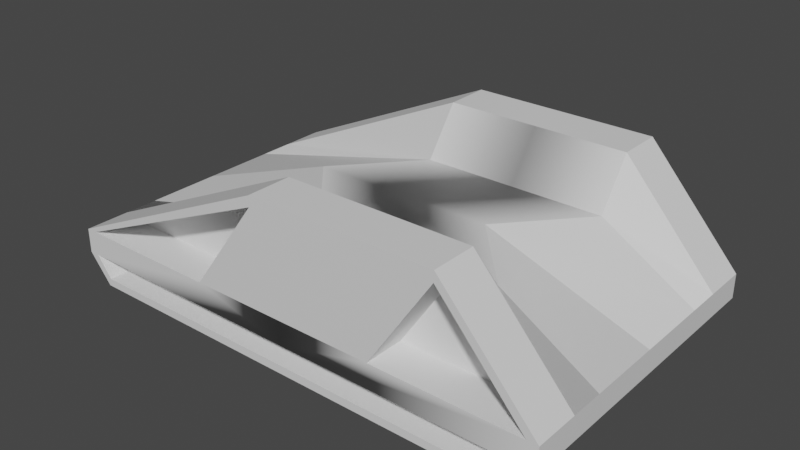 # Source: rat_recovered.blend  (saved by Blender 2.80.75; exported with 4.5.12 LTS)
import bpy
from mathutils import Matrix  # noqa: F401  (used for matrix-valued properties, if any)

bpy.ops.wm.read_factory_settings(use_empty=True)
scene = bpy.context.scene
scene.name = 'Scene'

# ---- collections
col_collection_1 = bpy.data.collections.new('Collection 1'); scene.collection.children.link(col_collection_1)

# ---- materials (node trees are filled in below, after node groups)
mat_material = bpy.data.materials.new('Material')
mat_material.use_transparent_shadow = False

# ---- material node trees
mat_material.use_nodes = True; mat_material.node_tree.nodes.clear()
_N = mat_material.node_tree.nodes; _L = mat_material.node_tree.links
n0 = _N.new('ShaderNodeOutputMaterial'); n0.name = 'Material Output'; n0.location = (300, 300)
n1 = _N.new('ShaderNodeBsdfPrincipled'); n1.name = 'Principled BSDF'; n1.location = (10, 300)
n1.distribution = 'GGX'
n1.subsurface_method = 'BURLEY'
n1.inputs[3].default_value = 1.45
n1.inputs[27].default_value = (0.0, 0.0, 0.0, 1.0)
n1.inputs[28].default_value = 1.0
_L.new(n1.outputs[0], n0.inputs[0])
n0.is_active_output = True

# ---- world
world_world = bpy.data.worlds.new('World'); scene.world = world_world
world_world.use_nodes = True; world_world.node_tree.nodes.clear()
_N = world_world.node_tree.nodes; _L = world_world.node_tree.links
n0 = _N.new('ShaderNodeOutputWorld'); n0.name = 'World Output'; n0.location = (300, 300)
n1 = _N.new('ShaderNodeBackground'); n1.name = 'Background'; n1.location = (10, 300)
n1.inputs[0].default_value = (0.05088, 0.05088, 0.05088, 1.0)
_L.new(n1.outputs[0], n0.inputs[0])
n0.is_active_output = True
world_world.color = (0.05088, 0.05088, 0.05088)
world_world.use_sun_shadow = False
world_world.sun_shadow_jitter_overblur = 0.0

# ---- meshes
me_cube = bpy.data.meshes.new('Cube')
me_cube.from_pydata([(-2.095, -0.08171, 0.6274), (-2.095, -0.08171, 0.0), (-2.095, -0.2834, 0.0), (-2.095, -0.2834, 0.6274), (0.0, 0.3904, 0.0), (-0.7681, 0.3904, 0.0), (-0.2145, 0.3904, 0.6274), (0.5537, 0.3904, 0.6274), (-1.901, -0.3351, 0.6274), (0.0, -0.3351, 0.6274), (0.0, -0.5165, 0.9088), (-1.901, -0.5165, 0.9088), (-2.095, -0.2834, 0.9088), (0.0, -0.3351, 0.0), (-1.901, -0.3351, 0.0), (0.5537, 0.7841, 0.9088), (-0.2145, 0.7841, 0.9088), (-0.2145, 0.7841, 1.283), (0.5537, 0.7841, 1.283), (-2.095, -0.08171, 0.9088), (-2.095, -0.2834, 1.283), (-2.095, -0.08171, 1.283), (1.322, 0.7841, 1.283), (1.319, 0.6989, 1.283), (2.007, -0.08171, 1.283), (2.095, -0.08171, 1.283), (0.0, -0.08171, 1.283), (-0.7928, -0.08171, 1.283), (-2.007, -0.08171, 1.283), (-2.01, -0.2834, 1.283), (0.0, -0.2834, 1.283), (-1.901, -0.5165, 1.283), (0.0, -0.5165, 1.283), (-0.212, 0.6989, 1.283), (0.0, -0.4487, 1.283), (-1.881, -0.454, 1.283), (-0.7928, -0.08171, 0.9446), (-0.212, 0.6989, 0.9446), (-2.007, -0.08171, 0.9446), (0.0, -0.2834, 1.115), (-2.01, -0.2834, 1.115), (-1.881, -0.454, 1.115), (0.0, -0.4487, 1.115), (2.095, -0.08171, 0.6274), (2.095, -0.2834, 0.6274), (2.095, -0.2834, 0.0), (2.095, -0.08171, 0.0), (1.322, 0.3904, 0.6274), (0.7681, 0.3904, 0.0), (0.0, -0.08171, 0.0), (0.0, -0.08171, 0.6274), (1.901, -0.3351, 0.6274), (1.901, -0.5165, 0.9088), (2.095, -0.2834, 0.9088), (0.0, -0.2834, 0.6274), (0.0, -0.2834, 0.9088), (0.0, -0.08171, 0.9088), (0.0, -0.2834, 0.0), (1.901, -0.3351, 0.0), (0.7928, -0.08171, 1.283), (1.322, 0.7841, 0.9088), (2.095, -0.08171, 0.9088), (2.095, -0.2834, 1.283), (2.01, -0.2834, 1.283), (1.901, -0.5165, 1.283), (1.881, -0.454, 1.283), (0.7928, -0.08171, 0.9446), (2.007, -0.08171, 0.9446), (1.319, 0.6989, 0.9446), (1.881, -0.454, 1.115), (2.01, -0.2834, 1.115), (-2.095, -0.08171, -0.6274), (-2.095, -0.2834, -0.6274), (0.5537, 0.3904, -0.6274), (-0.2145, 0.3904, -0.6274), (-1.901, -0.3351, -0.6274), (-1.901, -0.5165, -0.9088), (0.0, -0.5165, -0.9088), (0.0, -0.3351, -0.6274), (-2.095, -0.2834, -0.9088), (0.5537, 0.7841, -0.9088), (0.5537, 0.7841, -1.283), (-0.2145, 0.7841, -1.283), (-0.2145, 0.7841, -0.9088), (-2.095, -0.08171, -0.9088), (-2.095, -0.08171, -1.283), (-2.095, -0.2834, -1.283), (1.322, 0.7841, -1.283), (2.095, -0.08171, -1.283), (2.007, -0.08171, -1.283), (1.319, 0.6989, -1.283), (0.0, -0.08171, -1.283), (0.0, -0.2834, -1.283), (-2.01, -0.2834, -1.283), (-2.007, -0.08171, -1.283), (-0.7928, -0.08171, -1.283), (-1.901, -0.5165, -1.283), (0.0, -0.5165, -1.283), (-0.212, 0.6989, -1.283), (0.0, -0.4487, -1.283), (-1.881, -0.454, -1.283), (-0.7928, -0.08171, -0.9446), (-2.007, -0.08171, -0.9446), (-0.212, 0.6989, -0.9446), (0.0, -0.2834, -1.115), (0.0, -0.4487, -1.115), (-1.881, -0.454, -1.115), (-2.01, -0.2834, -1.115), (2.095, -0.08171, -0.6274), (2.095, -0.2834, -0.6274), (1.322, 0.3904, -0.6274), (0.0, -0.08171, -0.6274), (1.901, -0.3351, -0.6274), (1.901, -0.5165, -0.9088), (2.095, -0.2834, -0.9088), (0.0, -0.2834, -0.6274), (0.0, -0.08171, -0.9088), (0.0, -0.2834, -0.9088), (0.7928, -0.08171, -1.283), (1.322, 0.7841, -0.9088), (2.095, -0.08171, -0.9088), (2.095, -0.2834, -1.283), (2.01, -0.2834, -1.283), (1.901, -0.5165, -1.283), (1.881, -0.454, -1.283), (0.7928, -0.08171, -0.9446), (1.319, 0.6989, -0.9446), (2.007, -0.08171, -0.9446), (2.01, -0.2834, -1.115), (1.881, -0.454, -1.115)], [], [(0, 1, 2, 3), (4, 5, 6, 7), (8, 9, 10, 11), (0, 6, 5, 1), (3, 8, 11, 12), (13, 9, 8, 14), (3, 2, 14, 8), (15, 16, 17, 18), (19, 12, 20, 21), (7, 6, 16, 15), (6, 0, 19, 16), (0, 3, 12, 19), (22, 23, 24, 25), (26, 27, 28, 29, 30), (12, 11, 31, 20), (16, 19, 21, 17), (11, 10, 32, 31), (17, 33, 23, 22), (29, 28, 21, 20), (34, 35, 29, 20, 31, 32), (36, 37, 38), (27, 33, 37, 36), (33, 28, 38, 37), (28, 27, 36, 38), (39, 40, 41, 42), (29, 35, 41, 40), (30, 29, 40, 39), (35, 34, 42, 41), (43, 44, 45, 46), (4, 7, 47, 48), (49, 50, 7, 4), (51, 52, 10, 9), (43, 46, 48, 47), (44, 53, 52, 51), (54, 55, 56, 50), (49, 57, 54, 50), (13, 58, 51, 9), (57, 13, 9, 54), (44, 51, 58, 45), (23, 33, 27, 59), (15, 18, 22, 60), (61, 25, 62, 53), (7, 15, 60, 47), (47, 60, 61, 43), (43, 61, 53, 44), (50, 56, 15, 7), (9, 10, 55, 54), (26, 30, 63, 24, 59), (53, 62, 64, 52), (55, 30, 26, 56), (60, 22, 25, 61), (52, 64, 32, 10), (21, 28, 33, 17), (63, 62, 25, 24), (34, 32, 64, 62, 63, 65), (66, 67, 68), (59, 66, 68, 23), (23, 68, 67, 24), (24, 67, 66, 59), (39, 42, 69, 70), (63, 70, 69, 65), (30, 39, 70, 63), (65, 69, 42, 34), (71, 72, 2, 1), (4, 73, 74, 5), (75, 76, 77, 78), (71, 1, 5, 74), (72, 79, 76, 75), (13, 14, 75, 78), (72, 75, 14, 2), (80, 81, 82, 83), (84, 85, 86, 79), (73, 80, 83, 74), (74, 83, 84, 71), (71, 84, 79, 72), (87, 88, 89, 90), (91, 92, 93, 94, 95), (79, 86, 96, 76), (83, 82, 85, 84), (76, 96, 97, 77), (82, 87, 90, 98), (93, 86, 85, 94), (99, 97, 96, 86, 93, 100), (101, 102, 103), (95, 101, 103, 98), (98, 103, 102, 94), (94, 102, 101, 95), (104, 105, 106, 107), (93, 107, 106, 100), (92, 104, 107, 93), (100, 106, 105, 99), (108, 46, 45, 109), (4, 48, 110, 73), (49, 4, 73, 111), (112, 78, 77, 113), (108, 110, 48, 46), (109, 112, 113, 114), (115, 111, 116, 117), (49, 111, 115, 57), (13, 78, 112, 58), (57, 115, 78, 13), (109, 45, 58, 112), (90, 118, 95, 98), (80, 119, 87, 81), (120, 114, 121, 88), (73, 110, 119, 80), (110, 108, 120, 119), (108, 109, 114, 120), (111, 73, 80, 116), (78, 115, 117, 77), (91, 118, 89, 122, 92), (114, 113, 123, 121), (117, 116, 91, 92), (119, 120, 88, 87), (113, 77, 97, 123), (85, 82, 98, 94), (122, 89, 88, 121), (99, 124, 122, 121, 123, 97), (125, 126, 127), (118, 90, 126, 125), (90, 89, 127, 126), (89, 118, 125, 127), (104, 128, 129, 105), (122, 124, 129, 128), (92, 122, 128, 104), (124, 99, 105, 129)])
me_cube.polygons.foreach_set('use_smooth', [True] * 126)
_k = set([(0, 1), (0, 6), (0, 19), (1, 5), (1, 71), (2, 3), (2, 72), (3, 8), (3, 12), (4, 49), (5, 6), (5, 74), (6, 7), (6, 16), (7, 47), (7, 50), (8, 9), (8, 11), (8, 14), (9, 51), (10, 11), (10, 52), (11, 12), (11, 31), (12, 20), (14, 75), (15, 16), (15, 60), (16, 17), (16, 19), (17, 21), (17, 33), (19, 21), (20, 21), (20, 31), (22, 25), (22, 60), (23, 24), (23, 59), (23, 68), (24, 59), (24, 67), (25, 61), (25, 62), (27, 28), (27, 33), (27, 36), (28, 33), (28, 38), (29, 30), (29, 35), (29, 40), (30, 63), (31, 32), (32, 64), (33, 37), (34, 35), (34, 65), (35, 41), (36, 37), (36, 38), (37, 38), (39, 40), (39, 70), (40, 41), (41, 42), (42, 69), (43, 46), (43, 47), (43, 61), (44, 45), (44, 51), (44, 53), (45, 109), (46, 48), (46, 108), (47, 48), (47, 60), (48, 110), (49, 50), (49, 111), (50, 56), (51, 52), (51, 58), (52, 53), (52, 64), (53, 62), (55, 56), (58, 112), (59, 66), (60, 61), (62, 64), (63, 65), (63, 70), (65, 69), (66, 67), (66, 68), (67, 68), (69, 70), (71, 74), (71, 84), (72, 75), (72, 79), (73, 74), (73, 110), (73, 111), (74, 83), (75, 76), (75, 78), (76, 77), (76, 79), (76, 96), (77, 113), (78, 112), (79, 86), (80, 83), (80, 119), (82, 83), (82, 85), (83, 84), (84, 85), (85, 86), (86, 96), (87, 88), (87, 90), (87, 119), (88, 120), (88, 121), (89, 90), (89, 118), (89, 127), (90, 118), (90, 126), (92, 93), (92, 122), (93, 100), (93, 107), (94, 95), (94, 98), (94, 102), (95, 98), (95, 101), (96, 97), (97, 123), (98, 103), (99, 100), (99, 124), (100, 106), (101, 102), (101, 103), (102, 103), (104, 107), (104, 128), (105, 106), (105, 129), (106, 107), (108, 110), (108, 120), (109, 112), (109, 114), (110, 119), (111, 116), (112, 113), (113, 114), (113, 123), (114, 121), (118, 125), (119, 120), (121, 123), (122, 124), (122, 128), (124, 129), (125, 126), (125, 127), (126, 127), (128, 129)])
me_cube.attributes.new('sharp_edge', 'BOOLEAN', 'EDGE').data.foreach_set('value', [ (min(e.vertices), max(e.vertices)) in _k for e in me_cube.edges])
me_cube.materials.append(mat_material)
me_cube.use_remesh_preserve_volume = False
me_cube.use_remesh_preserve_attributes = False
me_cube.use_mirror_vertex_groups = False
me_cube.update()
me_cube.normals_split_custom_set([tuple(v) for v in zip(*[iter([-1.0, 0.0, -7.6e-07, -1.0, 0.0, 0.0, -1.0, 0.0, 0.0, -1.0, 0.0, -7.6e-07, 0.0, 1.0, -1.546e-08, 0.0, 1.0, -1.546e-08, 0.0, 1.0, -6.184e-08, 0.0, 1.0, -6.184e-08, 0.0, -0.8405, -0.5418, 0.0, -0.8405, -0.5418, 0.0, -0.8405, -0.5418, 0.0, -0.8405, -0.5418, -0.2803, 0.9519, 0.1237, -0.2803, 0.9519, 0.1237, -0.2803, 0.9519, 0.1237, -0.2803, 0.9519, 0.1237, -0.573, -0.78, -0.2514, -0.573, -0.78, -0.2514, -0.573, -0.78, -0.2514, -0.573, -0.78, -0.2514, 0.0, -1.0, 9.036e-09, 0.0, -1.0, 1.807e-08, 0.0, -1.0, 1.807e-08, 0.0, -1.0, 9.036e-09, -0.2576, -0.9662, -3.785e-07, -0.2576, -0.9662, 3.162e-09, -0.2576, -0.9662, 3.162e-09, -0.2576, -0.9662, -3.785e-07, 0.0, 1.0, 0.0, 0.0, 1.0, 0.0, 0.0, 1.0, 0.0, 0.0, 1.0, 0.0, -1.0, 0.0, 0.0, -1.0, 0.0, 0.0, -1.0, 0.0, 0.0, -1.0, 0.0, 0.0, 1.042e-06, 0.5815, -0.8135, 1.042e-06, 0.5815, -0.8135, 1.042e-06, 0.5815, -0.8135, 1.042e-06, 0.5815, -0.8135, -0.2799, 0.7867, -0.5503, -0.2799, 0.7867, -0.5503, -0.2799, 0.7867, -0.5503, -0.2799, 0.7867, -0.5503, -1.0, 0.0, -7.6e-07, -1.0, 0.0, -7.6e-07, -1.0, 0.0, 0.0, -1.0, 0.0, 0.0, 0.0, 0.0, 1.0, 0.0, 0.0, 1.0, 0.0, 0.0, 1.0, 0.0, 0.0, 1.0, 0.0, 0.0, 1.0, 0.0, 0.0, 1.0, -1.802e-07, 0.0, 1.0, 0.0, 0.0, 1.0, 0.0, 0.0, 1.0, -0.7689, -0.6393, 0.0, -0.7689, -0.6393, 0.0, -0.7689, -0.6393, 0.0, -0.7689, -0.6393, 0.0, -0.4182, 0.9083, 0.0, -0.4182, 0.9083, 0.0, -0.4182, 0.9083, 0.0, -0.4182, 0.9083, 0.0, 0.0, -1.0, 0.0, 0.0, -1.0, 0.0, 0.0, -1.0, 0.0, 0.0, -1.0, 0.0, 0.0, 0.0, 1.0, 0.0, 0.0, 1.0, 0.0, 0.0, 1.0, 0.0, 0.0, 1.0, 0.0, 0.0, 1.0, -1.802e-07, 0.0, 1.0, -8.351e-08, 0.0, 1.0, 0.0, 0.0, 1.0, -5.366e-08, 0.0, 1.0, 0.0, 0.0, 1.0, 0.0, 0.0, 1.0, 0.0, 0.0, 1.0, 0.0, 0.0, 1.0, -5.366e-08, 0.0, 1.0, -8.803e-07, 1.919e-06, 1.0, -8.803e-07, 1.919e-06, 1.0, -8.803e-07, 1.919e-06, 1.0, -0.8023, 0.5969, -8.602e-07, -0.8023, 0.5969, -8.602e-07, -0.8023, 0.5969, -8.602e-07, -0.8023, 0.5969, -8.602e-07, 0.3988, -0.9171, 1.44e-06, 0.3988, -0.9171, 1.44e-06, 0.3988, -0.9171, 1.44e-06, 0.3988, -0.9171, 1.44e-06, 1.66e-12, 1.0, -2.938e-06, 1.66e-12, 1.0, -2.938e-06, 1.66e-12, 1.0, -2.938e-06, 1.66e-12, 1.0, -2.938e-06, 4.274e-09, 0.0, 1.0, 8.548e-09, 0.0, 1.0, 8.548e-09, 0.0, 1.0, 4.274e-09, 0.0, 1.0, 0.7956, 0.6058, 0.0, 0.7956, 0.6058, 0.0, 0.7956, 0.6058, 0.0, 0.7956, 0.6058, 0.0, 0.0, -1.0, 0.0, 0.0, -1.0, 0.0, 0.0, -1.0, 0.0, 0.0, -1.0, 0.0, -0.002823, 1.0, 0.0, 0.0, 1.0, 0.0, 0.0, 1.0, 0.0, -0.002823, 1.0, 0.0, 1.0, 0.0, -7.6e-07, 1.0, 0.0, -7.6e-07, 1.0, 0.0, 0.0, 1.0, 0.0, 0.0, 0.0, 1.0, 0.0, 0.0, 1.0, 0.0, 0.0, 1.0, 0.0, 0.0, 1.0, 0.0, -0.8062, 0.4727, 0.3557, -0.8062, 0.4727, 0.3557, -0.8062, 0.4727, 0.3557, -0.8062, 0.4727, 0.3557, 0.0, -0.8405, -0.5418, 0.0, -0.8405, -0.5418, 0.0, -0.8405, -0.5418, 0.0, -0.8405, -0.5418, 0.4036, 0.8975, -0.1781, 0.4036, 0.8975, -0.1781, 0.4036, 0.8975, -0.1781, 0.4036, 0.8975, -0.1781, 0.573, -0.78, -0.2514, 0.573, -0.78, -0.2514, 0.573, -0.78, -0.2514, 0.573, -0.78, -0.2514, -1.0, 0.0, 0.0, -1.0, 0.0, 0.0, -1.0, 0.0, 0.0, -1.0, 0.0, 0.0, -1.0, 0.0, 0.0, -1.0, 0.0, 0.0, -1.0, 0.0, 0.0, -1.0, 0.0, 0.0, 0.0, -1.0, -9.036e-09, 0.0, -1.0, -9.036e-09, 0.0, -1.0, 0.0, 0.0, -1.0, 0.0, -1.0, 0.0, 0.0, -1.0, 0.0, 0.0, -1.0, 0.0, 0.0, -1.0, 0.0, 0.0, 0.2576, -0.9662, -3.848e-07, 0.2576, -0.9662, -3.848e-07, 0.2576, -0.9662, -3.162e-09, 0.2576, -0.9662, -3.162e-09, 0.0, 0.0, 1.0, 0.0, 0.0, 1.0, 0.0, 0.0, 1.0, 0.0, 0.0, 1.0, 0.0, 1.0, 0.0, 0.0, 1.0, 0.0, 0.0, 1.0, 0.0, 0.0, 1.0, 0.0, 1.0, 0.0, 0.0, 1.0, 0.0, 0.0, 1.0, 0.0, 0.0, 1.0, 0.0, 0.0, -1.042e-06, 0.5815, -0.8135, -1.042e-06, 0.5815, -0.8135, -1.042e-06, 0.5815, -0.8135, -1.042e-06, 0.5815, -0.8135, 0.5784, 0.6684, -0.4676, 0.5784, 0.6684, -0.4676, 0.5784, 0.6684, -0.4676, 0.5784, 0.6684, -0.4676, 1.0, 0.0, -7.6e-07, 1.0, 0.0, 0.0, 1.0, 0.0, 0.0, 1.0, 0.0, -7.6e-07, -0.7036, 0.5823, -0.4073, -0.7036, 0.5823, -0.4073, -0.7036, 0.5823, -0.4073, -0.7036, 0.5823, -0.4073, -1.0, 0.0, 0.0, -1.0, 0.0, 0.0, -1.0, 0.0, 0.0, -1.0, 0.0, 0.0, 0.0, 0.0, 1.0, 0.0, 0.0, 1.0, -4.445e-08, 0.0, 1.0, 0.0, 0.0, 1.0, 0.0, 0.0, 1.0, 0.7689, -0.6393, 0.0, 0.7689, -0.6393, 0.0, 0.7689, -0.6393, 0.0, 0.7689, -0.6393, 0.0, -1.0, 0.0, 0.0, -1.0, 0.0, 0.0, -1.0, 0.0, 0.0, -1.0, 0.0, 0.0, 0.7459, 0.666, 0.0, 0.7459, 0.666, 0.0, 0.7459, 0.666, 0.0, 0.7459, 0.666, 0.0, 0.0, -1.0, 0.0, 0.0, -1.0, 0.0, 0.0, -1.0, 0.0, 0.0, -1.0, 0.0, -8.351e-08, 0.0, 1.0, -1.802e-07, 0.0, 1.0, -3.875e-07, 0.0, 1.0, -3.875e-07, 0.0, 1.0, -4.445e-08, 0.0, 1.0, -3.845e-08, 0.0, 1.0, 0.0, 0.0, 1.0, 0.0, 0.0, 1.0, -5.366e-08, 0.0, 1.0, -5.366e-08, 0.0, 1.0, -1.073e-07, 0.0, 1.0, -3.845e-08, 0.0, 1.0, -4.445e-08, 0.0, 1.0, -1.073e-07, 0.0, 1.0, 8.803e-07, 7.353e-07, 1.0, 8.803e-07, 7.353e-07, 1.0, 8.803e-07, 7.353e-07, 1.0, 0.829, -0.5592, 8.421e-07, 0.829, -0.5592, 8.421e-07, 0.829, -0.5592, 8.421e-07, 0.829, -0.5592, 8.421e-07, -0.7503, -0.6612, 1.016e-06, -0.7503, -0.6612, 1.016e-06, -0.7503, -0.6612, 1.016e-06, -0.7503, -0.6612, 1.016e-06, -1.66e-12, 1.0, -2.938e-06, -1.66e-12, 1.0, -2.938e-06, -1.66e-12, 1.0, -2.938e-06, -1.66e-12, 1.0, -2.938e-06, 4.274e-09, 0.0, 1.0, 4.274e-09, 0.0, 1.0, 0.0, 0.0, 1.0, 0.0, 0.0, 1.0, -0.7956, 0.6058, 0.0, -0.7956, 0.6058, 0.0, -0.7956, 0.6058, 0.0, -0.7956, 0.6058, 0.0, 0.0, -1.0, 0.0, 0.0, -1.0, 0.0, 0.0, -1.0, 0.0, 0.0, -1.0, 0.0, 0.002823, 1.0, 0.0, 0.002823, 1.0, 0.0, 0.0, 1.0, 0.0, 0.0, 1.0, 0.0, -1.0, 0.0, 7.6e-07, -1.0, 0.0, 7.6e-07, -1.0, 0.0, 0.0, -1.0, 0.0, 0.0, 0.0, 1.0, -1.546e-08, 0.0, 1.0, 3.092e-08, 0.0, 1.0, 3.092e-08, 0.0, 1.0, -1.546e-08, 0.0, -0.8405, 0.5418, 0.0, -0.8405, 0.5418, 0.0, -0.8405, 0.5418, 0.0, -0.8405, 0.5418, -0.2803, 0.9519, -0.1237, -0.2803, 0.9519, -0.1237, -0.2803, 0.9519, -0.1237, -0.2803, 0.9519, -0.1237, -0.573, -0.78, 0.2514, -0.573, -0.78, 0.2514, -0.573, -0.78, 0.2514, -0.573, -0.78, 0.2514, 0.0, -1.0, 9.036e-09, 0.0, -1.0, 9.036e-09, 0.0, -1.0, 0.0, 0.0, -1.0, 0.0, -0.2576, -0.9662, 3.848e-07, -0.2576, -0.9662, 3.848e-07, -0.2576, -0.9662, 3.162e-09, -0.2576, -0.9662, 3.162e-09, 0.0, 1.0, 0.0, 0.0, 1.0, 0.0, 0.0, 1.0, 0.0, 0.0, 1.0, 0.0, -1.0, 0.0, 0.0, -1.0, 0.0, 0.0, -1.0, 0.0, 0.0, -1.0, 0.0, 0.0, 1.042e-06, 0.5815, 0.8135, 1.042e-06, 0.5815, 0.8135, 1.042e-06, 0.5815, 0.8135, 1.042e-06, 0.5815, 0.8135, -0.2799, 0.7867, 0.5503, -0.2799, 0.7867, 0.5503, -0.2799, 0.7867, 0.5503, -0.2799, 0.7867, 0.5503, -1.0, 0.0, 7.6e-07, -1.0, 0.0, 0.0, -1.0, 0.0, 0.0, -1.0, 0.0, 7.6e-07, 0.0, 0.0, -1.0, 0.0, 0.0, -1.0, 0.0, 0.0, -1.0, 0.0, 0.0, -1.0, 0.0, 0.0, -1.0, 0.0, 0.0, -1.0, 4.445e-08, 0.0, -1.0, 0.0, 0.0, -1.0, 0.0, 0.0, -1.0, -0.7689, -0.6393, 0.0, -0.7689, -0.6393, 0.0, -0.7689, -0.6393, 0.0, -0.7689, -0.6393, 0.0, -0.4182, 0.9083, 0.0, -0.4182, 0.9083, 0.0, -0.4182, 0.9083, 0.0, -0.4182, 0.9083, 0.0, 0.0, -1.0, 0.0, 0.0, -1.0, 0.0, 0.0, -1.0, 0.0, 0.0, -1.0, 0.0, 0.0, 0.0, -1.0, 0.0, 0.0, -1.0, 0.0, 0.0, -1.0, 0.0, 0.0, -1.0, 4.445e-08, 0.0, -1.0, 3.845e-08, 0.0, -1.0, 0.0, 0.0, -1.0, 0.0, 0.0, -1.0, 5.366e-08, 0.0, -1.0, 5.366e-08, 0.0, -1.0, 1.073e-07, 0.0, -1.0, 3.845e-08, 0.0, -1.0, 4.445e-08, 0.0, -1.0, 1.073e-07, 0.0, -1.0, -8.803e-07, 1.919e-06, -1.0, -8.803e-07, 1.919e-06, -1.0, -8.803e-07, 1.919e-06, -1.0, -0.8023, 0.5969, 8.602e-07, -0.8023, 0.5969, 8.602e-07, -0.8023, 0.5969, 8.602e-07, -0.8023, 0.5969, 8.602e-07, 0.3988, -0.9171, -1.44e-06, 0.3988, -0.9171, -1.44e-06, 0.3988, -0.9171, -1.44e-06, 0.3988, -0.9171, -1.44e-06, 1.66e-12, 1.0, 2.938e-06, 1.66e-12, 1.0, 2.938e-06, 1.66e-12, 1.0, 2.938e-06, 1.66e-12, 1.0, 2.938e-06, -4.274e-09, 0.0, -1.0, -4.274e-09, 0.0, -1.0, 0.0, 0.0, -1.0, 0.0, 0.0, -1.0, 0.7956, 0.6058, 0.0, 0.7956, 0.6058, 0.0, 0.7956, 0.6058, 0.0, 0.7956, 0.6058, 0.0, 0.0, -1.0, 0.0, 0.0, -1.0, 0.0, 0.0, -1.0, 0.0, 0.0, -1.0, 0.0, -0.002823, 1.0, 0.0, -0.002823, 1.0, 0.0, 0.0, 1.0, 0.0, 0.0, 1.0, 0.0, 1.0, 0.0, 7.6e-07, 1.0, 0.0, 0.0, 1.0, 0.0, 0.0, 1.0, 0.0, 7.6e-07, 0.0, 1.0, 0.0, 0.0, 1.0, 0.0, 0.0, 1.0, 0.0, 0.0, 1.0, 0.0, -0.8062, 0.4727, -0.3557, -0.8062, 0.4727, -0.3557, -0.8062, 0.4727, -0.3557, -0.8062, 0.4727, -0.3557, 0.0, -0.8405, 0.5418, 0.0, -0.8405, 0.5418, 0.0, -0.8405, 0.5418, 0.0, -0.8405, 0.5418, 0.4036, 0.8975, 0.1781, 0.4036, 0.8975, 0.1781, 0.4036, 0.8975, 0.1781, 0.4036, 0.8975, 0.1781, 0.573, -0.78, 0.2514, 0.573, -0.78, 0.2514, 0.573, -0.78, 0.2514, 0.573, -0.78, 0.2514, -1.0, 0.0, 0.0, -1.0, 0.0, 0.0, -1.0, 0.0, 0.0, -1.0, 0.0, 0.0, -1.0, 0.0, 0.0, -1.0, 0.0, 0.0, -1.0, 0.0, 0.0, -1.0, 0.0, 0.0, 0.0, -1.0, -9.036e-09, 0.0, -1.0, -1.807e-08, 0.0, -1.0, -1.807e-08, 0.0, -1.0, -9.036e-09, -1.0, 0.0, 0.0, -1.0, 0.0, 0.0, -1.0, 0.0, 0.0, -1.0, 0.0, 0.0, 0.2576, -0.9662, 3.785e-07, 0.2576, -0.9662, -3.162e-09, 0.2576, -0.9662, -3.162e-09, 0.2576, -0.9662, 3.785e-07, 0.0, 0.0, -1.0, 0.0, 0.0, -1.0, 0.0, 0.0, -1.0, 0.0, 0.0, -1.0, 0.0, 1.0, 0.0, 0.0, 1.0, 0.0, 0.0, 1.0, 0.0, 0.0, 1.0, 0.0, 1.0, 0.0, 0.0, 1.0, 0.0, 0.0, 1.0, 0.0, 0.0, 1.0, 0.0, 0.0, -1.042e-06, 0.5815, 0.8135, -1.042e-06, 0.5815, 0.8135, -1.042e-06, 0.5815, 0.8135, -1.042e-06, 0.5815, 0.8135, 0.5784, 0.6684, 0.4676, 0.5784, 0.6684, 0.4676, 0.5784, 0.6684, 0.4676, 0.5784, 0.6684, 0.4676, 1.0, 0.0, 7.6e-07, 1.0, 0.0, 7.6e-07, 1.0, 0.0, 0.0, 1.0, 0.0, 0.0, -0.7036, 0.5823, 0.4073, -0.7036, 0.5823, 0.4073, -0.7036, 0.5823, 0.4073, -0.7036, 0.5823, 0.4073, -1.0, 0.0, 0.0, -1.0, 0.0, 0.0, -1.0, 0.0, 0.0, -1.0, 0.0, 0.0, 0.0, 0.0, -1.0, 0.0, 0.0, -1.0, 0.0, 0.0, -1.0, 0.0, 0.0, -1.0, 0.0, 0.0, -1.0, 0.7689, -0.6393, 0.0, 0.7689, -0.6393, 0.0, 0.7689, -0.6393, 0.0, 0.7689, -0.6393, 0.0, -1.0, 0.0, 0.0, -1.0, 0.0, 0.0, -1.0, 0.0, 0.0, -1.0, 0.0, 0.0, 0.7459, 0.666, 0.0, 0.7459, 0.666, 0.0, 0.7459, 0.666, 0.0, 0.7459, 0.666, 0.0, 0.0, -1.0, 0.0, 0.0, -1.0, 0.0, 0.0, -1.0, 0.0, 0.0, -1.0, 0.0, 0.0, 0.0, -1.0, 0.0, 0.0, -1.0, 0.0, 0.0, -1.0, 0.0, 0.0, -1.0, 0.0, 0.0, -1.0, 0.0, 0.0, -1.0, 0.0, 0.0, -1.0, 0.0, 0.0, -1.0, 5.366e-08, 0.0, -1.0, 0.0, 0.0, -1.0, 0.0, 0.0, -1.0, 0.0, 0.0, -1.0, 0.0, 0.0, -1.0, 5.366e-08, 0.0, -1.0, 8.803e-07, 7.353e-07, -1.0, 8.803e-07, 7.353e-07, -1.0, 8.803e-07, 7.353e-07, -1.0, 0.829, -0.5592, -8.421e-07, 0.829, -0.5592, -8.421e-07, 0.829, -0.5592, -8.421e-07, 0.829, -0.5592, -8.421e-07, -0.7503, -0.6612, -1.016e-06, -0.7503, -0.6612, -1.016e-06, -0.7503, -0.6612, -1.016e-06, -0.7503, -0.6612, -1.016e-06, -1.66e-12, 1.0, 2.938e-06, -1.66e-12, 1.0, 2.938e-06, -1.66e-12, 1.0, 2.938e-06, -1.66e-12, 1.0, 2.938e-06, -4.274e-09, 0.0, -1.0, -8.548e-09, 0.0, -1.0, -8.548e-09, 0.0, -1.0, -4.274e-09, 0.0, -1.0, -0.7956, 0.6058, 0.0, -0.7956, 0.6058, 0.0, -0.7956, 0.6058, 0.0, -0.7956, 0.6058, 0.0, 0.0, -1.0, 0.0, 0.0, -1.0, 0.0, 0.0, -1.0, 0.0, 0.0, -1.0, 0.0, 0.002823, 1.0, 0.0, 0.0, 1.0, 0.0, 0.0, 1.0, 0.0, 0.002823, 1.0, 0.0])] * 3)])
arm_armature = bpy.data.armatures.new('Armature')  # bones are not reproduced

# ---- objects
ob_armature = bpy.data.objects.new('Armature', arm_armature)
ob_cube = bpy.data.objects.new('Cube', me_cube)

# ---- transforms, parenting, visibility, modifiers, constraints
ob_armature.location = (0.0, 0.0, 0.0)
ob_armature.lineart.crease_threshold = 0.0
ob_cube.parent = ob_armature
ob_cube.location = (0.0, 0.0, 0.0)
ob_cube.rotation_euler = (1.571, -0.0, 0.0)
ob_cube.lineart.crease_threshold = 0.0
_m = ob_cube.modifiers.new('Armature', 'ARMATURE')
_m.object = ob_armature

# ---- collection membership
col_collection_1.objects.link(ob_armature)
col_collection_1.objects.link(ob_cube)

# ---- scene / render settings (as saved in the file)
scene.frame_start = 1; scene.frame_end = 250; scene.frame_set(1)
scene.render.engine = 'BLENDER_EEVEE_NEXT'
scene.cycles.use_denoising = False
scene.cycles.samples = 128
scene.cycles.sampling_pattern = 'TABULATED_SOBOL'
scene.cycles.use_adaptive_sampling = False
scene.cycles.use_light_tree = False
scene.view_settings.view_transform = 'Filmic'
bpy.context.view_layer.update()

# ---- added for rendering (the .blend has no active camera and no usable light): camera, sun
cam_auto = bpy.data.cameras.new('AutoCamera')
cam_auto.lens = 50.0
cam_auto.sensor_width = 36.0
cam_auto.clip_end = 1000.0
ob_auto_camera = bpy.data.objects.new('AutoCamera', cam_auto)
scene.collection.objects.link(ob_auto_camera)
ob_auto_camera.location = (4.70217, -5.64261, 3.89552)
ob_auto_camera.rotation_euler = (1.09748, -7.21219e-08, 0.694738)
scene.camera = ob_auto_camera
light_auto_sun = bpy.data.lights.new('AutoSun', 'SUN')
light_auto_sun.energy = 3.0
light_auto_sun.angle = 0.0523599
ob_auto_sun = bpy.data.objects.new('AutoSun', light_auto_sun)
scene.collection.objects.link(ob_auto_sun)
ob_auto_sun.rotation_euler = (0.872665, 0.174533, 0.523599)
bpy.context.view_layer.update()
